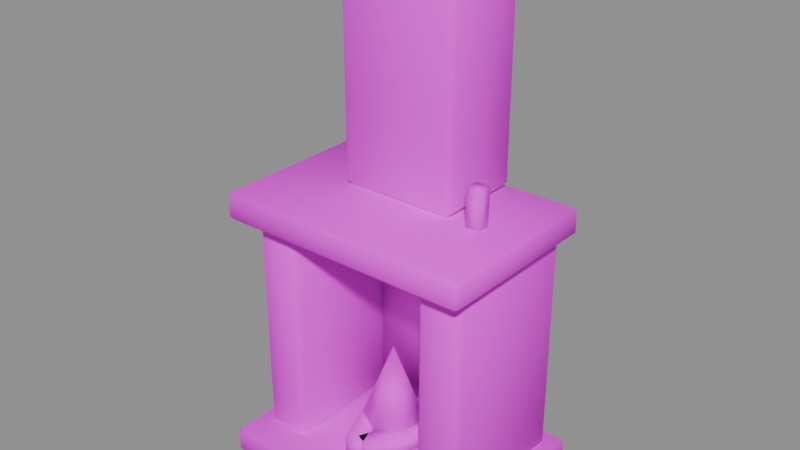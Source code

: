 # Source: PR_Inn_Somine.blend  (saved by Blender 5.2.45; exported with 4.5.12 LTS)
import bpy
from mathutils import Matrix  # noqa: F401  (used for matrix-valued properties, if any)

bpy.ops.wm.read_factory_settings(use_empty=True)
scene = bpy.context.scene
scene.name = 'Scene'

# ---- images (referenced by path relative to the original .blend; pixels are not part of the script)
import os
ASSET_DIR = os.environ.get("B2B_ASSET_DIR", "")  # directory of the original .blend (textures are referenced by path, not embedded)
HERE = os.path.dirname(os.path.abspath(__file__))  # packed textures are extracted next to this script under _unpacked/

def load_image(name, relpath, width, height, colorspace="sRGB"):
    """Load a texture the original file referenced (path relative to the .blend, or extracted next to this script)."""
    p = next((c for c in (os.path.join(HERE, relpath), os.path.join(ASSET_DIR, relpath)) if relpath and os.path.exists(c)), "")
    if p:
        img = bpy.data.images.load(p, check_existing=True)
        img.name = name
    else:  # same state as the original file: an image datablock whose file is absent (Cycles renders it pink)
        img = bpy.data.images.new(name, width, height)
        img.source = "FILE"
        img.filepath = "//" + (relpath or name)
    img.colorspace_settings.name = colorspace
    return img
img_t_palette_main = load_image('T_Palette_Main', 'T_Palette_Main.png', 1024, 1024, 'sRGB')

# ---- materials (node trees are filled in below, after node groups)
mat_m_palette = bpy.data.materials.new('M_Palette')

# ---- material node trees
mat_m_palette.use_nodes = True; mat_m_palette.node_tree.nodes.clear()
_N = mat_m_palette.node_tree.nodes; _L = mat_m_palette.node_tree.links
n0 = _N.new('ShaderNodeBsdfPrincipled'); n0.name = 'Principled BSDF'; n0.location = (-200, 100)
n0.inputs[2].default_value = 0.75
n0.inputs[10].default_value = 0.005
n0.inputs[13].default_value = 0.2
n1 = _N.new('ShaderNodeOutputMaterial'); n1.name = 'Material Output'; n1.location = (200, 100)
n2 = _N.new('ShaderNodeTexImage'); n2.name = 'Image Texture'; n2.location = (0, 0)
n2.image = img_t_palette_main
n2.interpolation = 'Closest'
_L.new(n0.outputs[0], n1.inputs[0])
_L.new(n2.outputs[0], n0.inputs[0])
n1.is_active_output = True

# ---- meshes
me_pr_inn_somine = bpy.data.meshes.new('PR_Inn_Somine')
me_pr_inn_somine.from_pydata([(-0.27, -0.2, 0.0), (-0.27, -0.21, 0.01), (-0.28, -0.2, 0.01), (-0.27, -0.21, 0.05), (-0.27, -0.2, 0.06), (-0.28, -0.2, 0.05), (-0.27, 0.2, 0.0), (-0.28, 0.2, 0.01), (-0.27, 0.21, 0.01), (-0.27, 0.2, 0.06), (-0.27, 0.21, 0.05), (-0.28, 0.2, 0.05), (0.27, -0.2, 0.0), (0.28, -0.2, 0.01), (0.27, -0.21, 0.01), (0.27, -0.2, 0.06), (0.27, -0.21, 0.05), (0.28, -0.2, 0.05), (0.27, 0.2, 0.0), (0.27, 0.21, 0.01), (0.28, 0.2, 0.01), (0.27, 0.2, 0.06), (0.28, 0.2, 0.05), (0.27, 0.21, 0.05), (-0.235, -0.125, 0.05), (-0.235, -0.14, 0.065), (-0.25, -0.125, 0.065), (-0.235, -0.14, 0.535), (-0.235, -0.125, 0.55), (-0.25, -0.125, 0.535), (-0.235, 0.165, 0.05), (-0.25, 0.165, 0.065), (-0.235, 0.18, 0.065), (-0.235, 0.165, 0.55), (-0.235, 0.18, 0.535), (-0.25, 0.165, 0.535), (-0.165, -0.125, 0.05), (-0.15, -0.125, 0.065), (-0.165, -0.14, 0.065), (-0.165, -0.125, 0.55), (-0.165, -0.14, 0.535), (-0.15, -0.125, 0.535), (-0.165, 0.165, 0.05), (-0.165, 0.18, 0.065), (-0.15, 0.165, 0.065), (-0.165, 0.165, 0.55), (-0.15, 0.165, 0.535), (-0.165, 0.18, 0.535), (0.165, -0.125, 0.05), (0.165, -0.14, 0.065), (0.15, -0.125, 0.065), (0.165, -0.14, 0.535), (0.165, -0.125, 0.55), (0.15, -0.125, 0.535), (0.165, 0.165, 0.05), (0.15, 0.165, 0.065), (0.165, 0.18, 0.065), (0.165, 0.165, 0.55), (0.165, 0.18, 0.535), (0.15, 0.165, 0.535), (0.235, -0.125, 0.05), (0.25, -0.125, 0.065), (0.235, -0.14, 0.065), (0.235, -0.125, 0.55), (0.235, -0.14, 0.535), (0.25, -0.125, 0.535), (0.235, 0.165, 0.05), (0.235, 0.18, 0.065), (0.25, 0.165, 0.065), (0.235, 0.165, 0.55), (0.25, 0.165, 0.535), (0.235, 0.18, 0.535), (-0.15, 0.12, 0.05), (-0.15, 0.12, 0.55), (-0.15, 0.18, 0.05), (-0.15, 0.18, 0.55), (0.15, 0.12, 0.05), (0.15, 0.12, 0.55), (0.15, 0.18, 0.05), (0.15, 0.18, 0.55), (-0.27, -0.18, 0.55), (-0.27, -0.19, 0.56), (-0.28, -0.18, 0.56), (-0.27, -0.19, 0.6), (-0.27, -0.18, 0.61), (-0.28, -0.18, 0.6), (-0.27, 0.18, 0.55), (-0.28, 0.18, 0.56), (-0.27, 0.19, 0.56), (-0.27, 0.18, 0.61), (-0.27, 0.19, 0.6), (-0.28, 0.18, 0.6), (0.27, -0.18, 0.55), (0.28, -0.18, 0.56), (0.27, -0.19, 0.56), (0.27, -0.18, 0.61), (0.27, -0.19, 0.6), (0.28, -0.18, 0.6), (0.27, 0.18, 0.55), (0.27, 0.19, 0.56), (0.28, 0.18, 0.56), (0.27, 0.18, 0.61), (0.28, 0.18, 0.6), (0.27, 0.19, 0.6), (-0.115, -0.005, 0.61), (-0.115, -0.02, 0.625), (-0.13, -0.005, 0.625), (-0.115, -0.02, 1.095), (-0.115, -0.005, 1.11), (-0.13, -0.005, 1.095), (-0.115, 0.165, 0.61), (-0.13, 0.165, 0.625), (-0.115, 0.18, 0.625), (-0.115, 0.165, 1.11), (-0.115, 0.18, 1.095), (-0.13, 0.165, 1.095), (0.115, -0.005, 0.61), (0.13, -0.005, 0.625), (0.115, -0.02, 0.625), (0.115, -0.005, 1.11), (0.115, -0.02, 1.095), (0.13, -0.005, 1.095), (0.115, 0.165, 0.61), (0.115, 0.18, 0.625), (0.13, 0.165, 0.625), (0.115, 0.165, 1.11), (0.13, 0.165, 1.095), (0.115, 0.18, 1.095), (-0.02775, -0.1396, 0.08), (-0.02775, -0.1396, 0.12), (-0.1098, 0.08592, 0.08), (-0.1098, 0.08592, 0.12), (0.009836, -0.1259, 0.08), (0.009836, -0.1259, 0.12), (-0.07225, 0.0996, 0.08), (-0.07225, 0.0996, 0.12), (-0.00884, -0.1203, 0.08), (-0.00884, -0.1203, 0.12), (0.09259, 0.09721, 0.08), (0.09259, 0.09721, 0.12), (0.02741, -0.1372, 0.08), (0.02741, -0.1372, 0.12), (0.1288, 0.0803, 0.08), (0.1288, 0.0803, 0.12), (0.0, 0.05, 0.11), (0.06062, 0.015, 0.11), (0.06062, -0.055, 0.11), (0.0, -0.09, 0.11), (-0.06062, -0.055, 0.11), (-0.06062, 0.015, 0.11), (0.0, -0.02, 0.29), (0.0, 0.0, 0.12), (0.03804, -0.02764, 0.12), (0.02351, -0.07236, 0.12), (-0.02351, -0.07236, 0.12), (-0.03804, -0.02764, 0.12), (0.0, -0.04, 0.24), (0.165, -0.015, 0.61), (0.165, -0.015, 0.69), (0.165, 0.015, 0.61), (0.165, 0.015, 0.69), (0.195, -0.015, 0.61), (0.195, -0.015, 0.69), (0.195, 0.015, 0.61), (0.195, 0.015, 0.69)], [], [(0, 1, 2), (3, 4, 5), (6, 7, 8), (9, 10, 11), (12, 13, 14), (15, 16, 17), (18, 19, 20), (21, 22, 23), (6, 0, 2, 7), (1, 3, 5, 2), (4, 9, 11, 5), (10, 8, 7, 11), (18, 6, 8, 19), (9, 21, 23, 10), (22, 20, 19, 23), (12, 18, 20, 13), (21, 15, 17, 22), (16, 14, 13, 17), (0, 12, 14, 1), (15, 4, 3, 16), (6, 18, 12, 0), (2, 5, 11, 7), (14, 16, 3, 1), (21, 9, 4, 15), (8, 10, 23, 19), (20, 22, 17, 13), (24, 25, 26), (27, 28, 29), (30, 31, 32), (33, 34, 35), (36, 37, 38), (39, 40, 41), (42, 43, 44), (45, 46, 47), (30, 24, 26, 31), (25, 27, 29, 26), (28, 33, 35, 29), (34, 32, 31, 35), (42, 30, 32, 43), (33, 45, 47, 34), (46, 44, 43, 47), (36, 42, 44, 37), (45, 39, 41, 46), (40, 38, 37, 41), (24, 36, 38, 25), (39, 28, 27, 40), (30, 42, 36, 24), (26, 29, 35, 31), (38, 40, 27, 25), (45, 33, 28, 39), (32, 34, 47, 43), (44, 46, 41, 37), (48, 49, 50), (51, 52, 53), (54, 55, 56), (57, 58, 59), (60, 61, 62), (63, 64, 65), (66, 67, 68), (69, 70, 71), (54, 48, 50, 55), (49, 51, 53, 50), (52, 57, 59, 53), (58, 56, 55, 59), (66, 54, 56, 67), (57, 69, 71, 58), (70, 68, 67, 71), (60, 66, 68, 61), (69, 63, 65, 70), (64, 62, 61, 65), (48, 60, 62, 49), (63, 52, 51, 64), (54, 66, 60, 48), (50, 53, 59, 55), (62, 64, 51, 49), (69, 57, 52, 63), (56, 58, 71, 67), (68, 70, 65, 61), (72, 73, 75, 74), (74, 75, 79, 78), (78, 79, 77, 76), (76, 77, 73, 72), (74, 78, 76, 72), (79, 75, 73, 77), (80, 81, 82), (83, 84, 85), (86, 87, 88), (89, 90, 91), (92, 93, 94), (95, 96, 97), (98, 99, 100), (101, 102, 103), (86, 80, 82, 87), (81, 83, 85, 82), (84, 89, 91, 85), (90, 88, 87, 91), (98, 86, 88, 99), (89, 101, 103, 90), (102, 100, 99, 103), (92, 98, 100, 93), (101, 95, 97, 102), (96, 94, 93, 97), (80, 92, 94, 81), (95, 84, 83, 96), (86, 98, 92, 80), (82, 85, 91, 87), (94, 96, 83, 81), (101, 89, 84, 95), (88, 90, 103, 99), (100, 102, 97, 93), (104, 105, 106), (107, 108, 109), (110, 111, 112), (113, 114, 115), (116, 117, 118), (119, 120, 121), (122, 123, 124), (125, 126, 127), (110, 104, 106, 111), (105, 107, 109, 106), (108, 113, 115, 109), (114, 112, 111, 115), (122, 110, 112, 123), (113, 125, 127, 114), (126, 124, 123, 127), (116, 122, 124, 117), (125, 119, 121, 126), (120, 118, 117, 121), (104, 116, 118, 105), (119, 108, 107, 120), (110, 122, 116, 104), (106, 109, 115, 111), (118, 120, 107, 105), (125, 113, 108, 119), (112, 114, 127, 123), (124, 126, 121, 117), (128, 129, 131, 130), (130, 131, 135, 134), (134, 135, 133, 132), (132, 133, 129, 128), (130, 134, 132, 128), (135, 131, 129, 133), (136, 137, 139, 138), (138, 139, 143, 142), (142, 143, 141, 140), (140, 141, 137, 136), (138, 142, 140, 136), (143, 139, 137, 141), (144, 150, 145), (145, 150, 146), (146, 150, 147), (147, 150, 148), (144, 145, 146, 147, 148, 149), (148, 150, 149), (149, 150, 144), (151, 156, 152), (152, 156, 153), (153, 156, 154), (151, 152, 153, 154, 155), (154, 156, 155), (155, 156, 151), (157, 158, 160, 159), (159, 160, 164, 163), (163, 164, 162, 161), (161, 162, 158, 157), (159, 163, 161, 157), (164, 160, 158, 162)])
me_pr_inn_somine.polygons.foreach_set('use_smooth', [True] * 167)
_k = set([(0, 1), (0, 2), (0, 6), (0, 12), (1, 2), (1, 3), (1, 14), (2, 5), (2, 7), (3, 4), (3, 5), (3, 16), (4, 5), (4, 9), (4, 15), (5, 11), (6, 7), (6, 8), (6, 18), (7, 8), (7, 11), (8, 10), (8, 19), (9, 10), (9, 11), (9, 21), (10, 11), (10, 23), (12, 13), (12, 14), (12, 18), (13, 14), (13, 17), (13, 20), (14, 16), (15, 16), (15, 17), (15, 21), (16, 17), (17, 22), (18, 19), (18, 20), (19, 20), (19, 23), (20, 22), (21, 22), (21, 23), (22, 23), (24, 25), (24, 26), (24, 30), (24, 36), (25, 26), (25, 27), (25, 38), (26, 29), (26, 31), (27, 28), (27, 29), (27, 40), (28, 29), (28, 33), (28, 39), (29, 35), (30, 31), (30, 32), (30, 42), (31, 32), (31, 35), (32, 34), (32, 43), (33, 34), (33, 35), (33, 45), (34, 35), (34, 47), (36, 37), (36, 38), (36, 42), (37, 38), (37, 41), (37, 44), (38, 40), (39, 40), (39, 41), (39, 45), (40, 41), (41, 46), (42, 43), (42, 44), (43, 44), (43, 47), (44, 46), (45, 46), (45, 47), (46, 47), (48, 49), (48, 50), (48, 54), (48, 60), (49, 50), (49, 51), (49, 62), (50, 53), (50, 55), (51, 52), (51, 53), (51, 64), (52, 53), (52, 57), (52, 63), (53, 59), (54, 55), (54, 56), (54, 66), (55, 56), (55, 59), (56, 58), (56, 67), (57, 58), (57, 59), (57, 69), (58, 59), (58, 71), (60, 61), (60, 62), (60, 66), (61, 62), (61, 65), (61, 68), (62, 64), (63, 64), (63, 65), (63, 69), (64, 65), (65, 70), (66, 67), (66, 68), (67, 68), (67, 71), (68, 70), (69, 70), (69, 71), (70, 71), (72, 73), (72, 74), (72, 76), (73, 75), (73, 77), (74, 75), (74, 78), (75, 79), (76, 77), (76, 78), (77, 79), (78, 79), (80, 81), (80, 82), (80, 86), (80, 92), (81, 82), (81, 83), (81, 94), (82, 85), (82, 87), (83, 84), (83, 85), (83, 96), (84, 85), (84, 89), (84, 95), (85, 91), (86, 87), (86, 88), (86, 98), (87, 88), (87, 91), (88, 90), (88, 99), (89, 90), (89, 91), (89, 101), (90, 91), (90, 103), (92, 93), (92, 94), (92, 98), (93, 94), (93, 97), (93, 100), (94, 96), (95, 96), (95, 97), (95, 101), (96, 97), (97, 102), (98, 99), (98, 100), (99, 100), (99, 103), (100, 102), (101, 102), (101, 103), (102, 103), (104, 105), (104, 106), (104, 110), (104, 116), (105, 106), (105, 107), (105, 118), (106, 109), (106, 111), (107, 108), (107, 109), (107, 120), (108, 109), (108, 113), (108, 119), (109, 115), (110, 111), (110, 112), (110, 122), (111, 112), (111, 115), (112, 114), (112, 123), (113, 114), (113, 115), (113, 125), (114, 115), (114, 127), (116, 117), (116, 118), (116, 122), (117, 118), (117, 121), (117, 124), (118, 120), (119, 120), (119, 121), (119, 125), (120, 121), (121, 126), (122, 123), (122, 124), (123, 124), (123, 127), (124, 126), (125, 126), (125, 127), (126, 127), (128, 129), (128, 130), (128, 132), (129, 131), (129, 133), (130, 131), (130, 134), (131, 135), (132, 133), (132, 134), (133, 135), (134, 135), (136, 137), (136, 138), (136, 140), (137, 139), (137, 141), (138, 139), (138, 142), (139, 143), (140, 141), (140, 142), (141, 143), (142, 143), (144, 145), (144, 149), (144, 150), (145, 146), (145, 150), (146, 147), (146, 150), (147, 148), (147, 150), (148, 149), (148, 150), (149, 150), (151, 152), (151, 155), (151, 156), (152, 153), (152, 156), (153, 154), (153, 156), (154, 155), (154, 156), (155, 156), (157, 158), (157, 159), (157, 161), (158, 160), (158, 162), (159, 160), (159, 163), (160, 164), (161, 162), (161, 163), (162, 164), (163, 164)])
me_pr_inn_somine.attributes.new('sharp_edge', 'BOOLEAN', 'EDGE').data.foreach_set('value', [ (min(e.vertices), max(e.vertices)) in _k for e in me_pr_inn_somine.edges])
_uv = me_pr_inn_somine.uv_layers.new(name='UVMap')
_uv.uv.foreach_set('vector', [0.2812, 0.9688, 0.2812, 0.9688, 0.2812, 0.9688, 0.2812, 0.9688, 0.2812, 0.9688, 0.2812, 0.9688, 0.2812, 0.9688, 0.2812, 0.9688, 0.2812, 0.9688, 0.2812, 0.9688, 0.2812, 0.9688, 0.2812, 0.9688, 0.2812, 0.9688, 0.2812, 0.9688, 0.2812, 0.9688, 0.2812, 0.9688, 0.2812, 0.9688, 0.2812, 0.9688, 0.2812, 0.9688, 0.2812, 0.9688, 0.2812, 0.9688, 0.2812, 0.9688, 0.2812, 0.9688, 0.2812, 0.9688, 0.2812, 0.9688, 0.2812, 0.9688, 0.2812, 0.9688, 0.2812, 0.9688, 0.2812, 0.9688, 0.2812, 0.9688, 0.2812, 0.9688, 0.2812, 0.9688, 0.2812, 0.9688, 0.2812, 0.9688, 0.2812, 0.9688, 0.2812, 0.9688, 0.2812, 0.9688, 0.2812, 0.9688, 0.2812, 0.9688, 0.2812, 0.9688, 0.2812, 0.9688, 0.2812, 0.9688, 0.2812, 0.9688, 0.2812, 0.9688, 0.2812, 0.9688, 0.2812, 0.9688, 0.2812, 0.9688, 0.2812, 0.9688, 0.2812, 0.9688, 0.2812, 0.9688, 0.2812, 0.9688, 0.2812, 0.9688, 0.2812, 0.9688, 0.2812, 0.9688, 0.2812, 0.9688, 0.2812, 0.9688, 0.2812, 0.9688, 0.2812, 0.9688, 0.2812, 0.9688, 0.2812, 0.9688, 0.2812, 0.9688, 0.2812, 0.9688, 0.2812, 0.9688, 0.2812, 0.9688, 0.2812, 0.9688, 0.2812, 0.9688, 0.2812, 0.9688, 0.2812, 0.9688, 0.2812, 0.9688, 0.2812, 0.9688, 0.2812, 0.9688, 0.2812, 0.9688, 0.2812, 0.9688, 0.2812, 0.9688, 0.2812, 0.9688, 0.2812, 0.9688, 0.2812, 0.9688, 0.2812, 0.9688, 0.2812, 0.9688, 0.2812, 0.9688, 0.2812, 0.9688, 0.2812, 0.9688, 0.2812, 0.9688, 0.2812, 0.9688, 0.2812, 0.9688, 0.2812, 0.9688, 0.2812, 0.9688, 0.2812, 0.9688, 0.2812, 0.9688, 0.2812, 0.9688, 0.2812, 0.9688, 0.2812, 0.9688, 0.2812, 0.9688, 0.2812, 0.9688, 0.2812, 0.9688, 0.2812, 0.9688, 0.2187, 0.9687, 0.2188, 0.9688, 0.2187, 0.9688, 0.2188, 0.9688, 0.2188, 0.9688, 0.2187, 0.9688, 0.2188, 0.9688, 0.2187, 0.9688, 0.2188, 0.9688, 0.2188, 0.9688, 0.2188, 0.9688, 0.2187, 0.9688, 0.2188, 0.9688, 0.2187, 0.9688, 0.2188, 0.9688, 0.2187, 0.9687, 0.2188, 0.9688, 0.2187, 0.9688, 0.2188, 0.9688, 0.2188, 0.9688, 0.2187, 0.9688, 0.2188, 0.9688, 0.2187, 0.9688, 0.2188, 0.9688, 0.2188, 0.9688, 0.2187, 0.9687, 0.2187, 0.9688, 0.2187, 0.9688, 0.2188, 0.9688, 0.2188, 0.9688, 0.2187, 0.9688, 0.2187, 0.9688, 0.2188, 0.9688, 0.2188, 0.9688, 0.2187, 0.9688, 0.2187, 0.9688, 0.2188, 0.9688, 0.2188, 0.9688, 0.2187, 0.9688, 0.2187, 0.9688, 0.2188, 0.9688, 0.2188, 0.9688, 0.2188, 0.9688, 0.2188, 0.9688, 0.2188, 0.9688, 0.2188, 0.9688, 0.2188, 0.9688, 0.2188, 0.9688, 0.2187, 0.9688, 0.2187, 0.9688, 0.2188, 0.9688, 0.2188, 0.9688, 0.2188, 0.9688, 0.2188, 0.9688, 0.2187, 0.9688, 0.2187, 0.9688, 0.2188, 0.9688, 0.2187, 0.9687, 0.2187, 0.9688, 0.2187, 0.9688, 0.2188, 0.9688, 0.2188, 0.9688, 0.2187, 0.9688, 0.2187, 0.9688, 0.2187, 0.9687, 0.2188, 0.9688, 0.2188, 0.9688, 0.2188, 0.9688, 0.2187, 0.9687, 0.2188, 0.9688, 0.2188, 0.9688, 0.2188, 0.9688, 0.2188, 0.9688, 0.2188, 0.9688, 0.2188, 0.9688, 0.2187, 0.9687, 0.2187, 0.9688, 0.2187, 0.9688, 0.2187, 0.9688, 0.2187, 0.9688, 0.2188, 0.9688, 0.2188, 0.9688, 0.2188, 0.9688, 0.2188, 0.9688, 0.2188, 0.9688, 0.2188, 0.9688, 0.2188, 0.9688, 0.2187, 0.9687, 0.2188, 0.9688, 0.2188, 0.9688, 0.2188, 0.9688, 0.2188, 0.9688, 0.2187, 0.9688, 0.2187, 0.9688, 0.2187, 0.9688, 0.2187, 0.9688, 0.2187, 0.9687, 0.2188, 0.9688, 0.2187, 0.9688, 0.2188, 0.9688, 0.2188, 0.9688, 0.2187, 0.9688, 0.2188, 0.9688, 0.2187, 0.9688, 0.2188, 0.9688, 0.2188, 0.9688, 0.2188, 0.9688, 0.2187, 0.9688, 0.2188, 0.9688, 0.2187, 0.9688, 0.2188, 0.9688, 0.2187, 0.9687, 0.2188, 0.9688, 0.2187, 0.9688, 0.2188, 0.9688, 0.2188, 0.9688, 0.2187, 0.9688, 0.2188, 0.9688, 0.2187, 0.9688, 0.2188, 0.9688, 0.2188, 0.9688, 0.2187, 0.9687, 0.2187, 0.9688, 0.2187, 0.9688, 0.2188, 0.9688, 0.2188, 0.9688, 0.2187, 0.9688, 0.2187, 0.9688, 0.2188, 0.9688, 0.2188, 0.9688, 0.2187, 0.9688, 0.2187, 0.9688, 0.2188, 0.9688, 0.2188, 0.9688, 0.2187, 0.9688, 0.2187, 0.9688, 0.2188, 0.9688, 0.2188, 0.9688, 0.2188, 0.9688, 0.2188, 0.9688, 0.2188, 0.9688, 0.2188, 0.9688, 0.2188, 0.9688, 0.2188, 0.9688, 0.2187, 0.9688, 0.2187, 0.9688, 0.2188, 0.9688, 0.2188, 0.9688, 0.2188, 0.9688, 0.2188, 0.9688, 0.2187, 0.9688, 0.2187, 0.9688, 0.2188, 0.9688, 0.2187, 0.9687, 0.2187, 0.9688, 0.2187, 0.9688, 0.2188, 0.9688, 0.2188, 0.9688, 0.2187, 0.9688, 0.2187, 0.9688, 0.2187, 0.9687, 0.2188, 0.9688, 0.2188, 0.9688, 0.2188, 0.9688, 0.2187, 0.9687, 0.2188, 0.9688, 0.2188, 0.9688, 0.2188, 0.9688, 0.2188, 0.9688, 0.2188, 0.9688, 0.2188, 0.9688, 0.2187, 0.9687, 0.2187, 0.9688, 0.2187, 0.9688, 0.2187, 0.9688, 0.2187, 0.9688, 0.2188, 0.9688, 0.2188, 0.9688, 0.2188, 0.9688, 0.2188, 0.9688, 0.2188, 0.9688, 0.2188, 0.9688, 0.2188, 0.9688, 0.2187, 0.9687, 0.2188, 0.9688, 0.2188, 0.9688, 0.2188, 0.9688, 0.2188, 0.9688, 0.2187, 0.9688, 0.2187, 0.9688, 0.2187, 0.9688, 0.2187, 0.9688, 0.2812, 0.9688, 0.2812, 0.9688, 0.2812, 0.9688, 0.2812, 0.9688, 0.2812, 0.9688, 0.2812, 0.9688, 0.2812, 0.9688, 0.2812, 0.9688, 0.2812, 0.9688, 0.2812, 0.9688, 0.2812, 0.9688, 0.2812, 0.9688, 0.2812, 0.9688, 0.2812, 0.9688, 0.2812, 0.9688, 0.2812, 0.9688, 0.2812, 0.9688, 0.2812, 0.9688, 0.2812, 0.9688, 0.2812, 0.9688, 0.2812, 0.9688, 0.2812, 0.9688, 0.2812, 0.9688, 0.2812, 0.9688, 0.03125, 0.9688, 0.03125, 0.9688, 0.03125, 0.9688, 0.03125, 0.9688, 0.03125, 0.9688, 0.03125, 0.9688, 0.03125, 0.9688, 0.03125, 0.9688, 0.03125, 0.9688, 0.03125, 0.9688, 0.03125, 0.9688, 0.03125, 0.9688, 0.03125, 0.9688, 0.03125, 0.9688, 0.03125, 0.9688, 0.03125, 0.9688, 0.03125, 0.9688, 0.03125, 0.9688, 0.03125, 0.9688, 0.03125, 0.9688, 0.03125, 0.9688, 0.03125, 0.9688, 0.03125, 0.9688, 0.03125, 0.9688, 0.03125, 0.9688, 0.03125, 0.9688, 0.03125, 0.9688, 0.03125, 0.9688, 0.03125, 0.9688, 0.03125, 0.9688, 0.03125, 0.9688, 0.03125, 0.9688, 0.03125, 0.9688, 0.03125, 0.9688, 0.03125, 0.9688, 0.03125, 0.9688, 0.03125, 0.9688, 0.03125, 0.9688, 0.03125, 0.9688, 0.03125, 0.9688, 0.03125, 0.9688, 0.03125, 0.9688, 0.03125, 0.9688, 0.03125, 0.9688, 0.03125, 0.9688, 0.03125, 0.9688, 0.03125, 0.9688, 0.03125, 0.9688, 0.03125, 0.9688, 0.03125, 0.9688, 0.03125, 0.9688, 0.03125, 0.9688, 0.03125, 0.9688, 0.03125, 0.9688, 0.03125, 0.9688, 0.03125, 0.9688, 0.03125, 0.9688, 0.03125, 0.9688, 0.03125, 0.9688, 0.03125, 0.9688, 0.03125, 0.9688, 0.03125, 0.9688, 0.03125, 0.9688, 0.03125, 0.9688, 0.03125, 0.9688, 0.03125, 0.9688, 0.03125, 0.9688, 0.03125, 0.9688, 0.03125, 0.9688, 0.03125, 0.9688, 0.03125, 0.9688, 0.03125, 0.9688, 0.03125, 0.9688, 0.03125, 0.9688, 0.03125, 0.9688, 0.03125, 0.9688, 0.03125, 0.9688, 0.03125, 0.9688, 0.03125, 0.9688, 0.03125, 0.9688, 0.03125, 0.9688, 0.03125, 0.9688, 0.03125, 0.9688, 0.03125, 0.9688, 0.03125, 0.9688, 0.03125, 0.9688, 0.03125, 0.9688, 0.03125, 0.9688, 0.03125, 0.9688, 0.03125, 0.9688, 0.03125, 0.9688, 0.03125, 0.9688, 0.03125, 0.9688, 0.03125, 0.9688, 0.03125, 0.9688, 0.03125, 0.9688, 0.2188, 0.9688, 0.2188, 0.9688, 0.2187, 0.9688, 0.2188, 0.9688, 0.2188, 0.9688, 0.2188, 0.9688, 0.2187, 0.9688, 0.2188, 0.9687, 0.2188, 0.9688, 0.2187, 0.9687, 0.2187, 0.9687, 0.2188, 0.9688, 0.2188, 0.9688, 0.2188, 0.9687, 0.2188, 0.9688, 0.2188, 0.9688, 0.2187, 0.9687, 0.2188, 0.9688, 0.2187, 0.9687, 0.2188, 0.9688, 0.2187, 0.9688, 0.2187, 0.9688, 0.2188, 0.9688, 0.2188, 0.9688, 0.2187, 0.9688, 0.2188, 0.9688, 0.2187, 0.9688, 0.2188, 0.9687, 0.2188, 0.9688, 0.2188, 0.9688, 0.2188, 0.9688, 0.2187, 0.9688, 0.2188, 0.9688, 0.2187, 0.9687, 0.2188, 0.9688, 0.2188, 0.9688, 0.2187, 0.9687, 0.2188, 0.9688, 0.2188, 0.9687, 0.2188, 0.9688, 0.2187, 0.9687, 0.2187, 0.9688, 0.2188, 0.9688, 0.2188, 0.9688, 0.2187, 0.9687, 0.2187, 0.9688, 0.2188, 0.9688, 0.2187, 0.9687, 0.2188, 0.9688, 0.2187, 0.9688, 0.2188, 0.9688, 0.2188, 0.9688, 0.2188, 0.9688, 0.2187, 0.9687, 0.2187, 0.9688, 0.2188, 0.9687, 0.2187, 0.9688, 0.2188, 0.9688, 0.2188, 0.9688, 0.2188, 0.9688, 0.2187, 0.9687, 0.2188, 0.9688, 0.2188, 0.9687, 0.2188, 0.9688, 0.2188, 0.9688, 0.2188, 0.9688, 0.2188, 0.9688, 0.2188, 0.9688, 0.2188, 0.9688, 0.2188, 0.9688, 0.2188, 0.9688, 0.2187, 0.9687, 0.2187, 0.9688, 0.2187, 0.9687, 0.2188, 0.9688, 0.2188, 0.9688, 0.2187, 0.9688, 0.2188, 0.9688, 0.2188, 0.9688, 0.2188, 0.9687, 0.2188, 0.9688, 0.2187, 0.9687, 0.2188, 0.9688, 0.2188, 0.9688, 0.2187, 0.9688, 0.2187, 0.9687, 0.2188, 0.9688, 0.2188, 0.9688, 0.2188, 0.9688, 0.2187, 0.9687, 0.2188, 0.9688, 0.2188, 0.9688, 0.2187, 0.9688, 0.2188, 0.9688, 0.2188, 0.9688, 0.2188, 0.9687, 0.09375, 0.9688, 0.09375, 0.9688, 0.09375, 0.9688, 0.09375, 0.9688, 0.09375, 0.9688, 0.09375, 0.9688, 0.09375, 0.9688, 0.09375, 0.9688, 0.09375, 0.9688, 0.09375, 0.9688, 0.09375, 0.9688, 0.09375, 0.9688, 0.09375, 0.9688, 0.09375, 0.9688, 0.09375, 0.9688, 0.09375, 0.9688, 0.09375, 0.9688, 0.09375, 0.9688, 0.09375, 0.9688, 0.09375, 0.9688, 0.09375, 0.9688, 0.09375, 0.9688, 0.09375, 0.9688, 0.09375, 0.9688, 0.09375, 0.9688, 0.09375, 0.9688, 0.09375, 0.9688, 0.09375, 0.9688, 0.09375, 0.9688, 0.09375, 0.9688, 0.09375, 0.9688, 0.09375, 0.9688, 0.09375, 0.9688, 0.09375, 0.9688, 0.09375, 0.9688, 0.09375, 0.9688, 0.09375, 0.9688, 0.09375, 0.9688, 0.09375, 0.9688, 0.09375, 0.9688, 0.09375, 0.9688, 0.09375, 0.9688, 0.09375, 0.9688, 0.09375, 0.9688, 0.09375, 0.9688, 0.09375, 0.9688, 0.09375, 0.9688, 0.09375, 0.9688, 0.3438, 0.9688, 0.3438, 0.9688, 0.3438, 0.9688, 0.3438, 0.9688, 0.3438, 0.9688, 0.3438, 0.9688, 0.3438, 0.9688, 0.3438, 0.9688, 0.3438, 0.9688, 0.3438, 0.9688, 0.3438, 0.9688, 0.3438, 0.9688, 0.3438, 0.9688, 0.3438, 0.9688, 0.3438, 0.9688, 0.3438, 0.9688, 0.3438, 0.9688, 0.3438, 0.9688, 0.3438, 0.9688, 0.3438, 0.9688, 0.3438, 0.9688, 0.3438, 0.9688, 0.3438, 0.9688, 0.3438, 0.9688, 0.7188, 0.9688, 0.7188, 0.9688, 0.7188, 0.9688, 0.7188, 0.9688, 0.7188, 0.9688, 0.7188, 0.9688, 0.7188, 0.9688, 0.7188, 0.9688, 0.7188, 0.9688, 0.7188, 0.9688, 0.7188, 0.9688, 0.7188, 0.9688, 0.7188, 0.9688, 0.7188, 0.9688, 0.7188, 0.9688, 0.7188, 0.9688, 0.7188, 0.9688, 0.7188, 0.9688, 0.7188, 0.9688, 0.7188, 0.9688, 0.8438, 0.9688, 0.8438, 0.9688, 0.8438, 0.9688, 0.8438, 0.9688, 0.8438, 0.9688, 0.8438, 0.9688, 0.8438, 0.9688, 0.8438, 0.9688, 0.8438, 0.9688, 0.8438, 0.9688, 0.8438, 0.9688, 0.8438, 0.9688, 0.8438, 0.9688, 0.8438, 0.9688, 0.8438, 0.9688, 0.8438, 0.9688, 0.8438, 0.9688, 0.8438, 0.9688, 0.8438, 0.9688, 0.8438, 0.9688, 0.8438, 0.9688, 0.8438, 0.9688, 0.8438, 0.9688, 0.8438, 0.9688])
me_pr_inn_somine.materials.append(mat_m_palette)
me_pr_inn_somine.update()

# ---- objects
ob_pr_inn_somine = bpy.data.objects.new('PR_Inn_Somine', me_pr_inn_somine)

# ---- transforms, parenting, visibility, modifiers, constraints
ob_pr_inn_somine.location = (0.0, 0.0, 0.0)

# ---- collection membership
scene.collection.objects.link(ob_pr_inn_somine)

# ---- scene / render settings (as saved in the file)
scene.frame_start = 1; scene.frame_end = 250; scene.frame_set(1)
scene.render.engine = 'BLENDER_EEVEE_NEXT'
scene.render.bake_bias = 0.0
scene.render.bake_samples = 0
scene.render.compositor_device = 'GPU'
scene.eevee.use_volume_custom_range = False
scene.eevee.fast_gi_thickness_near = 0.1
scene.eevee.fast_gi_thickness_far = 0.0
scene.eevee.ray_tracing_options.screen_trace_thickness = 0.1
bpy.context.view_layer.update()

# ---- added for rendering (the .blend has no active camera and no usable light): camera, sun + grey world if the file has none
cam_auto = bpy.data.cameras.new('AutoCamera')
cam_auto.lens = 50.0
cam_auto.sensor_width = 36.0
cam_auto.clip_end = 1000.0
ob_auto_camera = bpy.data.objects.new('AutoCamera', cam_auto)
scene.collection.objects.link(ob_auto_camera)
ob_auto_camera.location = (1.21416, -1.45699, 1.52633)
ob_auto_camera.rotation_euler = (1.09748, -7.21219e-08, 0.694738)
scene.camera = ob_auto_camera
light_auto_sun = bpy.data.lights.new('AutoSun', 'SUN')
light_auto_sun.energy = 3.0
light_auto_sun.angle = 0.0523599
ob_auto_sun = bpy.data.objects.new('AutoSun', light_auto_sun)
scene.collection.objects.link(ob_auto_sun)
ob_auto_sun.rotation_euler = (0.872665, 0.174533, 0.523599)
if scene.world is None:
    world_auto = bpy.data.worlds.new('AutoWorld')
    world_auto.color = (0.3, 0.3, 0.3)
    scene.world = world_auto
bpy.context.view_layer.update()
